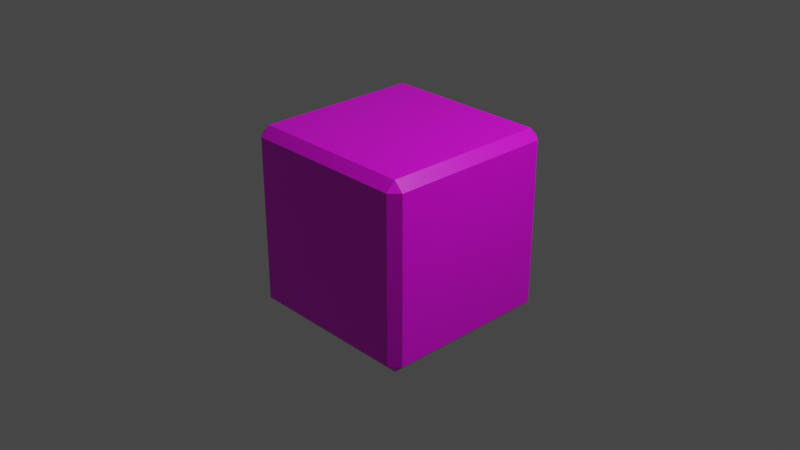 # Source: bezel_chrome.blend  (saved by Blender 2.82.7; exported with 4.5.12 LTS)
import bpy
from mathutils import Matrix  # noqa: F401  (used for matrix-valued properties, if any)

bpy.ops.wm.read_factory_settings(use_empty=True)
scene = bpy.context.scene
scene.name = 'Scene'

# ---- collections
col_collection = bpy.data.collections.new('Collection'); scene.collection.children.link(col_collection)

# ---- images (referenced by path relative to the original .blend; pixels are not part of the script)
import os
ASSET_DIR = os.environ.get("B2B_ASSET_DIR", "")  # directory of the original .blend (textures are referenced by path, not embedded)
HERE = os.path.dirname(os.path.abspath(__file__))  # packed textures are extracted next to this script under _unpacked/

def load_image(name, relpath, width, height, colorspace="sRGB"):
    """Load a texture the original file referenced (path relative to the .blend, or extracted next to this script)."""
    p = next((c for c in (os.path.join(HERE, relpath), os.path.join(ASSET_DIR, relpath)) if relpath and os.path.exists(c)), "")
    if p:
        img = bpy.data.images.load(p, check_existing=True)
        img.name = name
    else:  # same state as the original file: an image datablock whose file is absent (Cycles renders it pink)
        img = bpy.data.images.new(name, width, height)
        img.source = "FILE"
        img.filepath = "//" + (relpath or name)
    img.colorspace_settings.name = colorspace
    return img
img_material_base_color = load_image('Material Base Color', 'gradient_map.png', 1024, 1024, 'sRGB')

# ---- materials (node trees are filled in below, after node groups)
mat_material = bpy.data.materials.new('Material')
mat_material.alpha_threshold = 0.0
mat_material.use_transparent_shadow = False
mat_material.line_color = (0.0, 0.0, 0.0, 1.0)

# ---- material node trees
mat_material.use_nodes = True; mat_material.node_tree.nodes.clear()
_N = mat_material.node_tree.nodes; _L = mat_material.node_tree.links
n0 = _N.new('ShaderNodeOutputMaterial'); n0.name = 'Material Output'; n0.location = (300, 300)
n1 = _N.new('ShaderNodeBsdfPrincipled'); n1.name = 'Principled BSDF'; n1.location = (10, 300)
n1.distribution = 'GGX'
n1.subsurface_method = 'BURLEY'
n1.inputs[2].default_value = 0.4
n1.inputs[3].default_value = 1.45
n1.inputs[27].default_value = (0.0, 0.0, 0.0, 1.0)
n1.inputs[28].default_value = 1.0
n2 = _N.new('ShaderNodeTexImage'); n2.name = 'Image Texture'; n2.location = (-280, 270)
n2.image = img_material_base_color
_L.new(n1.outputs[0], n0.inputs[0])
_L.new(n2.outputs[0], n1.inputs[0])
n0.is_active_output = True

# ---- world
world_world = bpy.data.worlds.new('World'); scene.world = world_world
world_world.use_nodes = True; world_world.node_tree.nodes.clear()
_N = world_world.node_tree.nodes; _L = world_world.node_tree.links
n0 = _N.new('ShaderNodeOutputWorld'); n0.name = 'World Output'; n0.location = (300, 300)
n1 = _N.new('ShaderNodeBackground'); n1.name = 'Background'; n1.location = (10, 300)
n1.inputs[0].default_value = (0.05088, 0.05088, 0.05088, 1.0)
_L.new(n1.outputs[0], n0.inputs[0])
n0.is_active_output = True
world_world.color = (0.05088, 0.05088, 0.05088)
world_world.use_sun_shadow = False
world_world.sun_shadow_jitter_overblur = 0.0

# ---- cameras
cam_camera = bpy.data.cameras.new('Camera')
cam_camera.clip_end = 100.0
cam_camera.ortho_scale = 7.314

# ---- lights
light_light = bpy.data.lights.new('Light', 'POINT')
light_light.transmission_factor = 0.0
light_light.energy = 1000.0
light_light.shadow_soft_size = 0.1
light_light.shadow_maximum_resolution = 0.006
light_light.use_absolute_resolution = True

# ---- meshes
me_cube = bpy.data.meshes.new('Cube')
me_cube.from_pydata([(1.0, 1.0, 1.0), (1.0, 1.0, -1.0), (1.0, -1.0, 1.0), (1.0, -1.0, -1.0), (-1.0, 1.0, 1.0), (-1.0, 1.0, -1.0), (-1.0, -1.0, 1.0), (-1.0, -1.0, -1.0)], [], [(0, 4, 6, 2), (3, 2, 6, 7), (7, 6, 4, 5), (5, 1, 3, 7), (1, 0, 2, 3), (5, 4, 0, 1)])
_uv = me_cube.uv_layers.new(name='GradientUVMap')
_uv.uv.foreach_set('vector', [0.5083, 0.9927, 0.5141, 0.9927, 0.5141, 0.9992, 0.5083, 0.9992, 0.5476, 0.8781, 0.5476, 0.999, 0.5438, 0.999, 0.5438, 0.8781, 0.5379, 0.877, 0.5379, 0.9987, 0.5314, 0.9987, 0.5314, 0.877, 0.5034, 0.8778, 0.5097, 0.8778, 0.5097, 0.8844, 0.5034, 0.8844, 0.5563, 0.8772, 0.5563, 0.9984, 0.5527, 0.9984, 0.5527, 0.8772, 0.5255, 0.8773, 0.5255, 0.9984, 0.5203, 0.9984, 0.5203, 0.8773])
me_cube.materials.append(mat_material)
me_cube.use_remesh_preserve_volume = False
me_cube.use_remesh_preserve_attributes = False
me_cube.use_mirror_vertex_groups = False
me_cube.update()

# ---- objects
ob_cube = bpy.data.objects.new('Cube', me_cube)
ob_light = bpy.data.objects.new('Light', light_light)
ob_camera = bpy.data.objects.new('Camera', cam_camera)

# ---- transforms, parenting, visibility, modifiers, constraints
ob_cube.location = (0.0, 0.0, 0.0)
ob_cube.lock_rotations_4d = False
ob_cube.empty_display_type = 'ARROWS'
ob_cube.lineart.crease_threshold = 0.0
_m = ob_cube.modifiers.new('Bevel', 'BEVEL')
_m.limit_method = 'NONE'
ob_light.location = (4.076, 1.005, 5.904)
ob_light.rotation_euler = (0.6503, 0.05522, 1.866)
ob_light.lock_rotations_4d = False
ob_light.empty_display_type = 'ARROWS'
ob_light.color = (0.0, 0.0, 0.0, 0.0)
ob_light.lineart.crease_threshold = 0.0
ob_camera.location = (7.359, -6.926, 4.958)
ob_camera.rotation_euler = (1.109, 0.0, 0.8149)
ob_camera.lock_rotations_4d = False
ob_camera.empty_display_type = 'ARROWS'
ob_camera.color = (0.0, 0.0, 0.0, 0.0)
ob_camera.display_type = 'WIRE'
ob_camera.lineart.crease_threshold = 0.0

# ---- collection membership
col_collection.objects.link(ob_cube)
col_collection.objects.link(ob_light)
col_collection.objects.link(ob_camera)

# ---- scene / render settings (as saved in the file)
scene.camera = ob_camera
scene.frame_start = 1; scene.frame_end = 250; scene.frame_set(1)
scene.render.engine = 'BLENDER_EEVEE_NEXT'
scene.cycles.use_denoising = False
scene.cycles.samples = 128
scene.cycles.sampling_pattern = 'TABULATED_SOBOL'
scene.cycles.use_adaptive_sampling = False
scene.cycles.use_light_tree = False
scene.view_settings.view_transform = 'Filmic'
bpy.context.view_layer.update()
